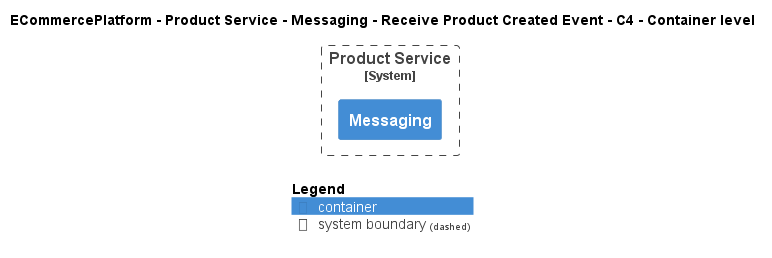

The diagram above was rendered by PlantUML. Its source (embedded in the PNG):
@startuml
!include ..\..\..\..\..\..\..\.c4s\C4_Container.puml

AddElementTag("c4interflow:lifecycle:new", $bgColor=green, $fontColor=#ffffff, $borderColor=green, $shadowing="False")
AddElementTag("c4interflow:lifecycle:changed", $bgColor=orange, $fontColor=#ffffff, $borderColor=orange, $shadowing="False")
AddElementTag("c4interflow:lifecycle:removed", $bgColor=red, $fontColor=#ffffff, $borderColor=red, $shadowing="False")

AddRelTag("c4interflow:lifecycle:new", $textColor=green, $lineColor=green)
AddRelTag("c4interflow:lifecycle:changed", $textColor=orange, $lineColor=orange)
AddRelTag("c4interflow:lifecycle:removed", $textColor=red, $lineColor=red)

SHOW_PERSON_PORTRAIT()
LAYOUT_TOP_DOWN()

skinparam linetype polyline

title ECommercePlatform - Product Service - Messaging - Receive Product Created Event - C4 - Container level


System_Boundary(ECommercePlatform.SoftwareSystems.ProductService, "Product Service") {
    Container(ECommercePlatform.SoftwareSystems.ProductService.Containers.Messaging, "Messaging", "", "")
}



SHOW_LEGEND()
@enduml